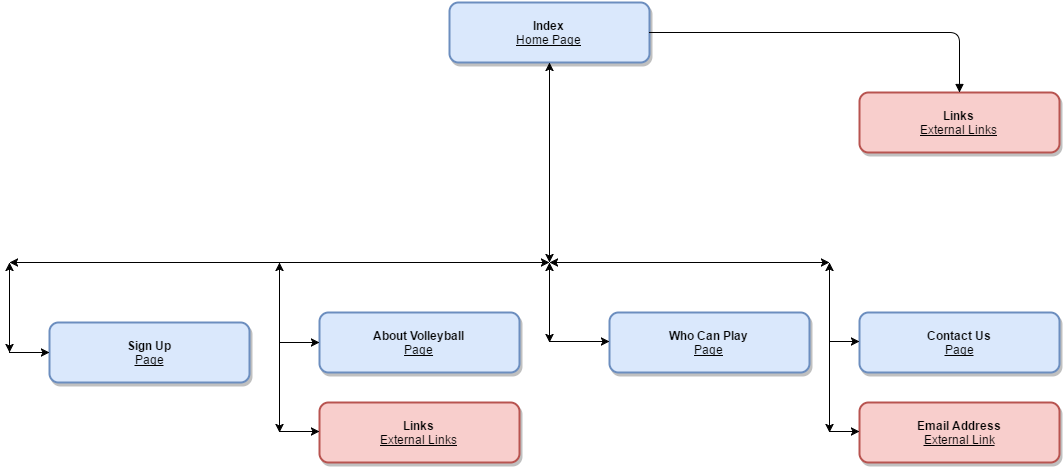

The diagram above was exported from draw.io. Its source (the exported page's mxGraphModel, read from the mxfile embedded in the PNG):
<mxGraphModel dx="1194" dy="784" grid="1" gridSize="10" guides="1" tooltips="1" connect="1" arrows="1" fold="1" page="0" pageScale="1.5" pageWidth="826" pageHeight="1169" background="#ffffff" math="0" shadow="0">
  <root>
    <mxCell id="0" style=";html=1;" />
    <mxCell id="1" style=";html=1;" parent="0" />
    <mxCell id="2" value="Index&lt;div&gt;&lt;u style=&quot;font-weight: normal&quot;&gt;Home Page&lt;/u&gt;&lt;/div&gt;" style="rounded=1;fillColor=#dae8fc;strokeColor=#6c8ebf;shadow=1;fontStyle=1;html=1;strokeWidth=2;" parent="1" vertex="1">
      <mxGeometry x="660" y="140" width="200" height="60" as="geometry" />
    </mxCell>
    <mxCell id="7" value="Links&lt;div&gt;&lt;span style=&quot;font-weight: normal&quot;&gt;&lt;u&gt;External Links&lt;/u&gt;&lt;/span&gt;&lt;/div&gt;" style="rounded=1;fillColor=#f8cecc;strokeColor=#b85450;shadow=1;fontStyle=1;html=1;strokeWidth=2;" parent="1" vertex="1">
      <mxGeometry x="1070" y="230" width="200" height="60" as="geometry" />
    </mxCell>
    <mxCell id="8" value="Sign Up&lt;div&gt;&lt;span style=&quot;font-weight: normal&quot;&gt;&lt;u&gt;Page&lt;/u&gt;&lt;/span&gt;&lt;/div&gt;" style="rounded=1;fillColor=#dae8fc;strokeColor=#6c8ebf;shadow=1;fontStyle=1;html=1;strokeWidth=2;" parent="1" vertex="1">
      <mxGeometry x="260" y="460" width="200" height="60" as="geometry" />
    </mxCell>
    <mxCell id="13" value="About Volleyball&lt;div&gt;&lt;span style=&quot;font-weight: normal&quot;&gt;&lt;u&gt;Page&lt;/u&gt;&lt;/span&gt;&lt;/div&gt;" style="rounded=1;fillColor=#dae8fc;strokeColor=#6c8ebf;shadow=1;fontStyle=1;html=1;strokeWidth=2;" parent="1" vertex="1">
      <mxGeometry x="530" y="450" width="200" height="60" as="geometry" />
    </mxCell>
    <mxCell id="14" value="Links&lt;div&gt;&lt;span style=&quot;font-weight: normal&quot;&gt;&lt;u&gt;External Links&lt;/u&gt;&lt;/span&gt;&lt;/div&gt;" style="rounded=1;fillColor=#f8cecc;strokeColor=#b85450;shadow=1;fontStyle=1;html=1;strokeWidth=2;" parent="1" vertex="1">
      <mxGeometry x="530" y="540" width="200" height="60" as="geometry" />
    </mxCell>
    <mxCell id="18" value="Who Can Play&lt;div&gt;&lt;span style=&quot;font-weight: normal&quot;&gt;&lt;u&gt;Page&lt;/u&gt;&lt;/span&gt;&lt;/div&gt;" style="rounded=1;fillColor=#dae8fc;strokeColor=#6c8ebf;shadow=1;fontStyle=1;html=1;strokeWidth=2;" parent="1" vertex="1">
      <mxGeometry x="820" y="450" width="200" height="60" as="geometry" />
    </mxCell>
    <mxCell id="23" value="Contact Us&lt;div&gt;&lt;span style=&quot;font-weight: normal&quot;&gt;&lt;u&gt;Page&lt;/u&gt;&lt;/span&gt;&lt;/div&gt;" style="rounded=1;fillColor=#dae8fc;strokeColor=#6c8ebf;shadow=1;fontStyle=1;html=1;strokeWidth=2;" parent="1" vertex="1">
      <mxGeometry x="1070" y="450" width="200" height="60" as="geometry" />
    </mxCell>
    <mxCell id="24" value="Email Address&lt;div&gt;&lt;span style=&quot;font-weight: normal&quot;&gt;&lt;u&gt;External Link&lt;/u&gt;&lt;/span&gt;&lt;/div&gt;" style="rounded=1;fillColor=#f8cecc;strokeColor=#b85450;shadow=1;fontStyle=1;html=1;strokeWidth=2;" parent="1" vertex="1">
      <mxGeometry x="1070" y="540" width="200" height="60" as="geometry" />
    </mxCell>
    <mxCell id="33" value="" style="edgeStyle=elbowEdgeStyle;elbow=vertical;strokeWidth=1;endArrow=block;endFill=1;fontStyle=1;html=1;" parent="1" source="2" target="7" edge="1">
      <mxGeometry width="100" height="100" as="geometry">
        <mxPoint y="100" as="sourcePoint" />
        <mxPoint x="100" as="targetPoint" />
        <Array as="points">
          <mxPoint x="970" y="170" />
          <mxPoint x="970" y="160" />
          <mxPoint x="1040" y="130" />
        </Array>
      </mxGeometry>
    </mxCell>
    <mxCell id="37d8f99bc91c6cfb-57" value="" style="endArrow=classic;html=1;" edge="1" parent="1">
      <mxGeometry x="1040" y="479" width="50" height="50" as="geometry">
        <mxPoint x="1040" y="479" as="sourcePoint" />
        <mxPoint x="1070" y="479" as="targetPoint" />
        <Array as="points" />
      </mxGeometry>
    </mxCell>
    <mxCell id="37d8f99bc91c6cfb-58" value="" style="endArrow=classic;html=1;" edge="1" parent="1">
      <mxGeometry x="1040" y="569" width="50" height="50" as="geometry">
        <mxPoint x="1040" y="569" as="sourcePoint" />
        <mxPoint x="1070" y="569" as="targetPoint" />
        <Array as="points" />
      </mxGeometry>
    </mxCell>
    <mxCell id="37d8f99bc91c6cfb-60" value="" style="endArrow=classic;html=1;entryX=0;entryY=0.5;entryPerimeter=0;" edge="1" parent="1">
      <mxGeometry x="780" y="479" width="50" height="50" as="geometry">
        <mxPoint x="760" y="479" as="sourcePoint" />
        <mxPoint x="820" y="479" as="targetPoint" />
        <Array as="points" />
      </mxGeometry>
    </mxCell>
    <mxCell id="37d8f99bc91c6cfb-63" value="" style="endArrow=classic;html=1;entryX=0;entryY=0.5;entryPerimeter=0;" edge="1" parent="1">
      <mxGeometry x="490" y="480" width="50" height="50" as="geometry">
        <mxPoint x="490" y="480" as="sourcePoint" />
        <mxPoint x="530" y="480" as="targetPoint" />
        <Array as="points" />
      </mxGeometry>
    </mxCell>
    <mxCell id="37d8f99bc91c6cfb-64" value="" style="endArrow=classic;html=1;entryX=0;entryY=0.5;entryPerimeter=0;" edge="1" parent="1">
      <mxGeometry x="490" y="569" width="50" height="50" as="geometry">
        <mxPoint x="490" y="569" as="sourcePoint" />
        <mxPoint x="530" y="569" as="targetPoint" />
        <Array as="points" />
      </mxGeometry>
    </mxCell>
    <mxCell id="37d8f99bc91c6cfb-66" value="" style="endArrow=classic;html=1;entryX=0;entryY=0.5;entryPerimeter=0;" edge="1" parent="1">
      <mxGeometry x="220" y="490" width="50" height="50" as="geometry">
        <mxPoint x="220" y="490" as="sourcePoint" />
        <mxPoint x="260" y="490" as="targetPoint" />
        <Array as="points" />
      </mxGeometry>
    </mxCell>
    <mxCell id="37d8f99bc91c6cfb-67" value="" style="endArrow=classic;startArrow=classic;html=1;" edge="1" parent="1">
      <mxGeometry width="50" height="50" relative="1" as="geometry">
        <mxPoint x="220" y="490" as="sourcePoint" />
        <mxPoint x="220" y="400" as="targetPoint" />
      </mxGeometry>
    </mxCell>
    <mxCell id="37d8f99bc91c6cfb-70" value="" style="endArrow=classic;startArrow=classic;html=1;" edge="1" parent="1">
      <mxGeometry x="490" y="400" width="50" height="50" as="geometry">
        <mxPoint x="490" y="570" as="sourcePoint" />
        <mxPoint x="490" y="400" as="targetPoint" />
      </mxGeometry>
    </mxCell>
    <mxCell id="37d8f99bc91c6cfb-71" value="" style="endArrow=classic;startArrow=classic;html=1;" edge="1" parent="1">
      <mxGeometry x="760" y="400" width="50" height="50" as="geometry">
        <mxPoint x="760" y="480" as="sourcePoint" />
        <mxPoint x="760" y="400" as="targetPoint" />
      </mxGeometry>
    </mxCell>
    <mxCell id="37d8f99bc91c6cfb-72" value="" style="endArrow=classic;startArrow=classic;html=1;" edge="1" parent="1">
      <mxGeometry x="1040" y="400" width="50" height="50" as="geometry">
        <mxPoint x="1040" y="570" as="sourcePoint" />
        <mxPoint x="1040" y="400" as="targetPoint" />
      </mxGeometry>
    </mxCell>
    <mxCell id="37d8f99bc91c6cfb-73" value="" style="endArrow=classic;startArrow=classic;html=1;" edge="1" parent="1">
      <mxGeometry width="50" height="50" relative="1" as="geometry">
        <mxPoint x="220" y="400" as="sourcePoint" />
        <mxPoint x="760" y="400" as="targetPoint" />
      </mxGeometry>
    </mxCell>
    <mxCell id="37d8f99bc91c6cfb-74" value="" style="endArrow=classic;startArrow=classic;html=1;" edge="1" parent="1">
      <mxGeometry x="760" y="400" width="50" height="50" as="geometry">
        <mxPoint x="760" y="400" as="sourcePoint" />
        <mxPoint x="1040" y="400" as="targetPoint" />
      </mxGeometry>
    </mxCell>
    <mxCell id="37d8f99bc91c6cfb-76" value="" style="endArrow=classic;startArrow=classic;html=1;" edge="1" parent="1">
      <mxGeometry width="50" height="50" relative="1" as="geometry">
        <mxPoint x="760" y="400" as="sourcePoint" />
        <mxPoint x="760" y="200" as="targetPoint" />
      </mxGeometry>
    </mxCell>
  </root>
</mxGraphModel>